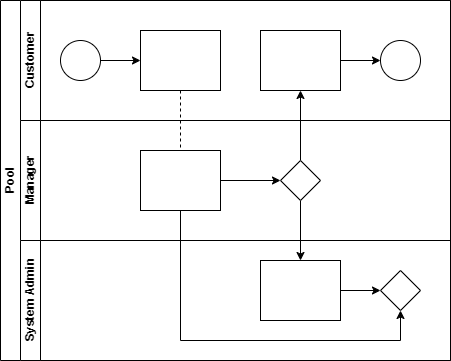

The diagram above was exported from draw.io. Its source (the exported page's mxGraphModel, read from the mxfile embedded in the PNG):
<mxGraphModel dx="954" dy="600" grid="1" gridSize="10" guides="1" tooltips="1" connect="1" arrows="1" fold="1" page="1" pageScale="1" pageWidth="827" pageHeight="1169" math="0" shadow="0">
  <root>
    <mxCell id="0" />
    <mxCell id="1" parent="0" />
    <mxCell id="dNxyNK7c78bLwvsdeMH5-19" value="Pool" style="swimlane;html=1;childLayout=stackLayout;resizeParent=1;resizeParentMax=0;horizontal=0;startSize=20;horizontalStack=0;" parent="1" vertex="1">
      <mxGeometry x="120" y="120" width="450" height="360" as="geometry" />
    </mxCell>
    <mxCell id="dNxyNK7c78bLwvsdeMH5-27" value="" style="edgeStyle=orthogonalEdgeStyle;rounded=0;orthogonalLoop=1;jettySize=auto;html=1;dashed=1;endArrow=none;endFill=0;" parent="dNxyNK7c78bLwvsdeMH5-19" source="dNxyNK7c78bLwvsdeMH5-24" target="dNxyNK7c78bLwvsdeMH5-26" edge="1">
      <mxGeometry relative="1" as="geometry" />
    </mxCell>
    <mxCell id="dNxyNK7c78bLwvsdeMH5-31" style="edgeStyle=orthogonalEdgeStyle;rounded=0;orthogonalLoop=1;jettySize=auto;html=1;endArrow=classic;endFill=1;" parent="dNxyNK7c78bLwvsdeMH5-19" source="dNxyNK7c78bLwvsdeMH5-28" target="dNxyNK7c78bLwvsdeMH5-30" edge="1">
      <mxGeometry relative="1" as="geometry" />
    </mxCell>
    <mxCell id="dNxyNK7c78bLwvsdeMH5-35" style="edgeStyle=orthogonalEdgeStyle;rounded=0;orthogonalLoop=1;jettySize=auto;html=1;endArrow=classic;endFill=1;" parent="dNxyNK7c78bLwvsdeMH5-19" source="dNxyNK7c78bLwvsdeMH5-28" target="dNxyNK7c78bLwvsdeMH5-34" edge="1">
      <mxGeometry relative="1" as="geometry" />
    </mxCell>
    <mxCell id="dNxyNK7c78bLwvsdeMH5-38" style="edgeStyle=orthogonalEdgeStyle;rounded=0;orthogonalLoop=1;jettySize=auto;html=1;endArrow=classic;endFill=1;" parent="dNxyNK7c78bLwvsdeMH5-19" source="dNxyNK7c78bLwvsdeMH5-26" target="dNxyNK7c78bLwvsdeMH5-36" edge="1">
      <mxGeometry relative="1" as="geometry">
        <Array as="points">
          <mxPoint x="180" y="340" />
          <mxPoint x="400" y="340" />
        </Array>
      </mxGeometry>
    </mxCell>
    <mxCell id="dNxyNK7c78bLwvsdeMH5-20" value="Customer" style="swimlane;html=1;startSize=20;horizontal=0;" parent="dNxyNK7c78bLwvsdeMH5-19" vertex="1">
      <mxGeometry x="20" width="430" height="120" as="geometry" />
    </mxCell>
    <mxCell id="dNxyNK7c78bLwvsdeMH5-25" value="" style="edgeStyle=orthogonalEdgeStyle;rounded=0;orthogonalLoop=1;jettySize=auto;html=1;" parent="dNxyNK7c78bLwvsdeMH5-20" source="dNxyNK7c78bLwvsdeMH5-23" target="dNxyNK7c78bLwvsdeMH5-24" edge="1">
      <mxGeometry relative="1" as="geometry" />
    </mxCell>
    <mxCell id="dNxyNK7c78bLwvsdeMH5-23" value="" style="ellipse;whiteSpace=wrap;html=1;" parent="dNxyNK7c78bLwvsdeMH5-20" vertex="1">
      <mxGeometry x="40" y="40" width="40" height="40" as="geometry" />
    </mxCell>
    <mxCell id="dNxyNK7c78bLwvsdeMH5-24" value="" style="rounded=0;whiteSpace=wrap;html=1;fontFamily=Helvetica;fontSize=12;fontColor=#000000;align=center;" parent="dNxyNK7c78bLwvsdeMH5-20" vertex="1">
      <mxGeometry x="120" y="30" width="80" height="60" as="geometry" />
    </mxCell>
    <mxCell id="dNxyNK7c78bLwvsdeMH5-33" value="" style="edgeStyle=orthogonalEdgeStyle;rounded=0;orthogonalLoop=1;jettySize=auto;html=1;endArrow=classic;endFill=1;" parent="dNxyNK7c78bLwvsdeMH5-20" source="dNxyNK7c78bLwvsdeMH5-30" target="dNxyNK7c78bLwvsdeMH5-32" edge="1">
      <mxGeometry relative="1" as="geometry" />
    </mxCell>
    <mxCell id="dNxyNK7c78bLwvsdeMH5-30" value="" style="rounded=0;whiteSpace=wrap;html=1;fontFamily=Helvetica;fontSize=12;fontColor=#000000;align=center;" parent="dNxyNK7c78bLwvsdeMH5-20" vertex="1">
      <mxGeometry x="240" y="30" width="80" height="60" as="geometry" />
    </mxCell>
    <mxCell id="dNxyNK7c78bLwvsdeMH5-32" value="" style="ellipse;whiteSpace=wrap;html=1;" parent="dNxyNK7c78bLwvsdeMH5-20" vertex="1">
      <mxGeometry x="360" y="40" width="40" height="40" as="geometry" />
    </mxCell>
    <mxCell id="dNxyNK7c78bLwvsdeMH5-21" value="Manager" style="swimlane;html=1;startSize=20;horizontal=0;" parent="dNxyNK7c78bLwvsdeMH5-19" vertex="1">
      <mxGeometry x="20" y="120" width="430" height="120" as="geometry" />
    </mxCell>
    <mxCell id="dNxyNK7c78bLwvsdeMH5-29" value="" style="edgeStyle=orthogonalEdgeStyle;rounded=0;orthogonalLoop=1;jettySize=auto;html=1;endArrow=classic;endFill=1;" parent="dNxyNK7c78bLwvsdeMH5-21" source="dNxyNK7c78bLwvsdeMH5-26" target="dNxyNK7c78bLwvsdeMH5-28" edge="1">
      <mxGeometry relative="1" as="geometry" />
    </mxCell>
    <mxCell id="dNxyNK7c78bLwvsdeMH5-26" value="" style="rounded=0;whiteSpace=wrap;html=1;fontFamily=Helvetica;fontSize=12;fontColor=#000000;align=center;" parent="dNxyNK7c78bLwvsdeMH5-21" vertex="1">
      <mxGeometry x="120" y="30" width="80" height="60" as="geometry" />
    </mxCell>
    <mxCell id="dNxyNK7c78bLwvsdeMH5-28" value="" style="rhombus;whiteSpace=wrap;html=1;fontFamily=Helvetica;fontSize=12;fontColor=#000000;align=center;" parent="dNxyNK7c78bLwvsdeMH5-21" vertex="1">
      <mxGeometry x="260" y="40" width="40" height="40" as="geometry" />
    </mxCell>
    <mxCell id="dNxyNK7c78bLwvsdeMH5-22" value="System Admin" style="swimlane;html=1;startSize=20;horizontal=0;" parent="dNxyNK7c78bLwvsdeMH5-19" vertex="1">
      <mxGeometry x="20" y="240" width="430" height="120" as="geometry" />
    </mxCell>
    <mxCell id="dNxyNK7c78bLwvsdeMH5-37" value="" style="edgeStyle=orthogonalEdgeStyle;rounded=0;orthogonalLoop=1;jettySize=auto;html=1;endArrow=classic;endFill=1;" parent="dNxyNK7c78bLwvsdeMH5-22" source="dNxyNK7c78bLwvsdeMH5-34" target="dNxyNK7c78bLwvsdeMH5-36" edge="1">
      <mxGeometry relative="1" as="geometry" />
    </mxCell>
    <mxCell id="dNxyNK7c78bLwvsdeMH5-34" value="" style="rounded=0;whiteSpace=wrap;html=1;fontFamily=Helvetica;fontSize=12;fontColor=#000000;align=center;" parent="dNxyNK7c78bLwvsdeMH5-22" vertex="1">
      <mxGeometry x="240" y="20" width="80" height="60" as="geometry" />
    </mxCell>
    <mxCell id="dNxyNK7c78bLwvsdeMH5-36" value="" style="rhombus;whiteSpace=wrap;html=1;fontFamily=Helvetica;fontSize=12;fontColor=#000000;align=center;" parent="dNxyNK7c78bLwvsdeMH5-22" vertex="1">
      <mxGeometry x="360" y="30" width="40" height="40" as="geometry" />
    </mxCell>
  </root>
</mxGraphModel>